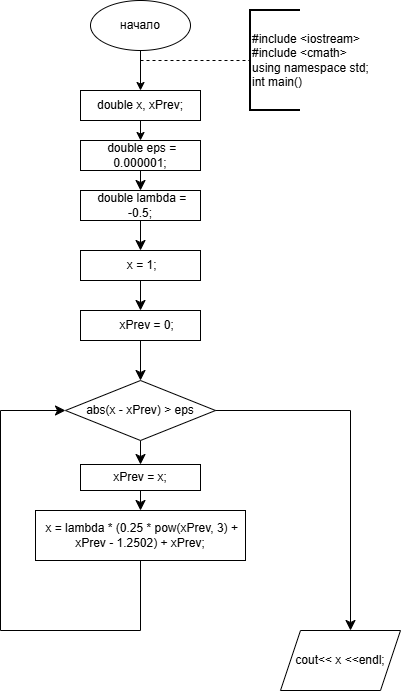

The diagram above was exported from draw.io. Its source (the exported page's mxGraphModel, read from the mxfile embedded in the PNG):
<mxGraphModel dx="442" dy="590" grid="1" gridSize="10" guides="1" tooltips="1" connect="1" arrows="1" fold="1" page="1" pageScale="1" pageWidth="827" pageHeight="1169" math="0" shadow="0">
  <root>
    <mxCell id="0" />
    <mxCell id="1" parent="0" />
    <mxCell id="vVNwUY_atjWm7lzql3OF-7" edge="1" parent="1" source="vVNwUY_atjWm7lzql3OF-1" style="edgeStyle=orthogonalEdgeStyle;rounded=0;orthogonalLoop=1;jettySize=auto;html=1;" target="vVNwUY_atjWm7lzql3OF-6" value="">
      <mxGeometry relative="1" as="geometry" />
    </mxCell>
    <mxCell id="vVNwUY_atjWm7lzql3OF-1" parent="1" style="ellipse;whiteSpace=wrap;html=1;" value="начало" vertex="1">
      <mxGeometry height="50" width="100" x="120" y="90" as="geometry" />
    </mxCell>
    <mxCell id="vVNwUY_atjWm7lzql3OF-2" edge="1" parent="1" style="endArrow=none;dashed=1;html=1;rounded=0;entryX=0;entryY=0.5;entryDx=0;entryDy=0;entryPerimeter=0;" target="vVNwUY_atjWm7lzql3OF-8" value="">
      <mxGeometry height="50" relative="1" width="50" as="geometry">
        <mxPoint x="170" y="150" as="sourcePoint" />
        <mxPoint x="240" y="150" as="targetPoint" />
      </mxGeometry>
    </mxCell>
    <mxCell id="vVNwUY_atjWm7lzql3OF-10" edge="1" parent="1" source="vVNwUY_atjWm7lzql3OF-6" style="edgeStyle=orthogonalEdgeStyle;rounded=0;orthogonalLoop=1;jettySize=auto;html=1;" value="">
      <mxGeometry relative="1" as="geometry">
        <mxPoint x="170.14285714285734" y="230" as="targetPoint" />
      </mxGeometry>
    </mxCell>
    <mxCell id="vVNwUY_atjWm7lzql3OF-6" parent="1" style="whiteSpace=wrap;html=1;" value="double x, xPrev;" vertex="1">
      <mxGeometry height="30" width="120" x="110" y="180" as="geometry" />
    </mxCell>
    <mxCell id="vVNwUY_atjWm7lzql3OF-8" parent="1" style="strokeWidth=2;html=1;shape=mxgraph.flowchart.annotation_1;align=left;pointerEvents=1;" value="&lt;div&gt;#include &amp;lt;iostream&amp;gt;&lt;/div&gt;&lt;div&gt;#include &amp;lt;cmath&amp;gt;&lt;/div&gt;&lt;div&gt;using namespace std;&lt;/div&gt;&lt;div&gt;int main()&lt;/div&gt;" vertex="1">
      <mxGeometry height="100" width="50" x="280" y="100" as="geometry" />
    </mxCell>
    <mxCell id="yFHEJZGG5uyV856JbTw3-5" edge="1" parent="1" source="yFHEJZGG5uyV856JbTw3-1" style="edgeStyle=none;curved=1;rounded=0;orthogonalLoop=1;jettySize=auto;html=1;fontSize=12;startSize=8;endSize=8;" target="yFHEJZGG5uyV856JbTw3-4" value="">
      <mxGeometry relative="1" as="geometry" />
    </mxCell>
    <mxCell id="yFHEJZGG5uyV856JbTw3-1" parent="1" style="rounded=0;whiteSpace=wrap;html=1;" value="&amp;nbsp;double eps = 0.000001;" vertex="1">
      <mxGeometry height="30" width="120" x="110" y="230" as="geometry" />
    </mxCell>
    <mxCell id="yFHEJZGG5uyV856JbTw3-7" edge="1" parent="1" source="yFHEJZGG5uyV856JbTw3-4" style="edgeStyle=none;curved=1;rounded=0;orthogonalLoop=1;jettySize=auto;html=1;fontSize=12;startSize=8;endSize=8;" target="yFHEJZGG5uyV856JbTw3-6" value="">
      <mxGeometry relative="1" as="geometry" />
    </mxCell>
    <mxCell id="yFHEJZGG5uyV856JbTw3-4" parent="1" style="rounded=0;whiteSpace=wrap;html=1;" value="&amp;nbsp;double lambda = -0.5;" vertex="1">
      <mxGeometry height="30" width="120" x="110" y="280" as="geometry" />
    </mxCell>
    <mxCell id="yFHEJZGG5uyV856JbTw3-9" edge="1" parent="1" source="yFHEJZGG5uyV856JbTw3-6" style="edgeStyle=none;curved=1;rounded=0;orthogonalLoop=1;jettySize=auto;html=1;fontSize=12;startSize=8;endSize=8;" target="yFHEJZGG5uyV856JbTw3-8" value="">
      <mxGeometry relative="1" as="geometry" />
    </mxCell>
    <mxCell id="yFHEJZGG5uyV856JbTw3-6" parent="1" style="rounded=0;whiteSpace=wrap;html=1;" value="&amp;nbsp;x = 1;" vertex="1">
      <mxGeometry height="30" width="120" x="110" y="340" as="geometry" />
    </mxCell>
    <mxCell id="yFHEJZGG5uyV856JbTw3-11" edge="1" parent="1" source="yFHEJZGG5uyV856JbTw3-8" style="edgeStyle=none;curved=1;rounded=0;orthogonalLoop=1;jettySize=auto;html=1;fontSize=12;startSize=8;endSize=8;" target="yFHEJZGG5uyV856JbTw3-10" value="">
      <mxGeometry relative="1" as="geometry" />
    </mxCell>
    <mxCell id="yFHEJZGG5uyV856JbTw3-8" parent="1" style="rounded=0;whiteSpace=wrap;html=1;" value="&amp;nbsp;&amp;nbsp; &amp;nbsp;xPrev = 0;" vertex="1">
      <mxGeometry height="30" width="120" x="110" y="400" as="geometry" />
    </mxCell>
    <mxCell id="yFHEJZGG5uyV856JbTw3-13" edge="1" parent="1" source="yFHEJZGG5uyV856JbTw3-10" style="edgeStyle=none;curved=1;rounded=0;orthogonalLoop=1;jettySize=auto;html=1;fontSize=12;startSize=8;endSize=8;" target="yFHEJZGG5uyV856JbTw3-12" value="">
      <mxGeometry relative="1" as="geometry" />
    </mxCell>
    <mxCell id="yFHEJZGG5uyV856JbTw3-10" parent="1" style="rhombus;whiteSpace=wrap;html=1;rounded=0;" value="abs(x - xPrev) &amp;gt; eps" vertex="1">
      <mxGeometry height="60" width="150" x="95" y="470" as="geometry" />
    </mxCell>
    <mxCell id="yFHEJZGG5uyV856JbTw3-15" edge="1" parent="1" source="yFHEJZGG5uyV856JbTw3-12" style="edgeStyle=none;curved=1;rounded=0;orthogonalLoop=1;jettySize=auto;html=1;fontSize=12;startSize=8;endSize=8;" target="yFHEJZGG5uyV856JbTw3-14" value="">
      <mxGeometry relative="1" as="geometry" />
    </mxCell>
    <mxCell id="yFHEJZGG5uyV856JbTw3-12" parent="1" style="whiteSpace=wrap;html=1;rounded=0;" value="xPrev = x;" vertex="1">
      <mxGeometry height="26" width="120" x="110" y="554" as="geometry" />
    </mxCell>
    <mxCell id="yFHEJZGG5uyV856JbTw3-14" parent="1" style="whiteSpace=wrap;html=1;rounded=0;" value="&amp;nbsp;x = lambda * (0.25 * pow(xPrev, 3) + xPrev - 1.2502) + xPrev;" vertex="1">
      <mxGeometry height="50" width="210" x="65" y="600" as="geometry" />
    </mxCell>
    <mxCell id="yFHEJZGG5uyV856JbTw3-29" edge="1" parent="1" style="endArrow=none;html=1;rounded=0;fontSize=12;startSize=8;endSize=8;curved=1;" value="">
      <mxGeometry height="50" relative="1" width="50" as="geometry">
        <mxPoint x="170" y="720" as="sourcePoint" />
        <mxPoint x="170" y="650" as="targetPoint" />
      </mxGeometry>
    </mxCell>
    <mxCell id="yFHEJZGG5uyV856JbTw3-30" edge="1" parent="1" style="endArrow=none;html=1;rounded=0;fontSize=12;startSize=8;endSize=8;curved=1;" value="">
      <mxGeometry height="50" relative="1" width="50" as="geometry">
        <mxPoint x="30" y="720" as="sourcePoint" />
        <mxPoint x="170" y="720" as="targetPoint" />
      </mxGeometry>
    </mxCell>
    <mxCell id="yFHEJZGG5uyV856JbTw3-31" edge="1" parent="1" style="endArrow=none;html=1;rounded=0;fontSize=12;startSize=8;endSize=8;curved=1;" value="">
      <mxGeometry height="50" relative="1" width="50" as="geometry">
        <mxPoint x="30" y="720" as="sourcePoint" />
        <mxPoint x="30" y="500" as="targetPoint" />
      </mxGeometry>
    </mxCell>
    <mxCell id="yFHEJZGG5uyV856JbTw3-32" edge="1" parent="1" style="endArrow=classic;html=1;rounded=0;fontSize=12;startSize=8;endSize=8;curved=1;entryX=0;entryY=0.5;entryDx=0;entryDy=0;" target="yFHEJZGG5uyV856JbTw3-10" value="">
      <mxGeometry height="50" relative="1" width="50" as="geometry">
        <mxPoint x="30" y="500" as="sourcePoint" />
        <mxPoint x="80" y="450" as="targetPoint" />
      </mxGeometry>
    </mxCell>
    <mxCell id="yFHEJZGG5uyV856JbTw3-35" edge="1" parent="1" style="endArrow=none;html=1;rounded=0;fontSize=12;startSize=8;endSize=8;curved=1;" value="">
      <mxGeometry height="50" relative="1" width="50" as="geometry">
        <mxPoint x="245" y="500" as="sourcePoint" />
        <mxPoint x="380" y="500" as="targetPoint" />
      </mxGeometry>
    </mxCell>
    <mxCell id="yFHEJZGG5uyV856JbTw3-36" edge="1" parent="1" style="endArrow=classic;html=1;rounded=0;fontSize=12;startSize=8;endSize=8;curved=1;" value="">
      <mxGeometry height="50" relative="1" width="50" as="geometry">
        <mxPoint x="380" y="500" as="sourcePoint" />
        <mxPoint x="380" y="720" as="targetPoint" />
      </mxGeometry>
    </mxCell>
    <mxCell id="yFHEJZGG5uyV856JbTw3-38" parent="1" style="shape=parallelogram;perimeter=parallelogramPerimeter;whiteSpace=wrap;html=1;fixedSize=1;" value="cout&amp;lt;&amp;lt; x &amp;lt;&amp;lt;endl;" vertex="1">
      <mxGeometry height="60" width="120" x="310" y="720" as="geometry" />
    </mxCell>
  </root>
</mxGraphModel>